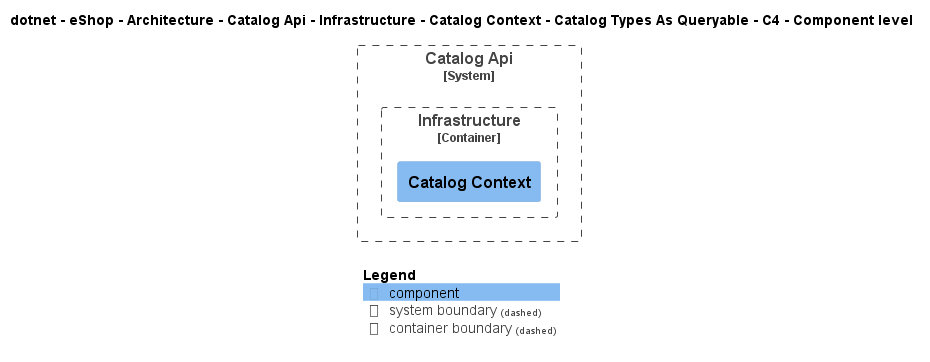

The diagram above was rendered by PlantUML. Its source (embedded in the PNG):
@startuml
!include ..\..\..\..\..\..\..\..\..\..\..\.c4s\C4_Component.puml

AddElementTag("c4interflow:lifecycle:new", $bgColor=green, $fontColor=#ffffff, $borderColor=green, $shadowing="False")
AddElementTag("c4interflow:lifecycle:changed", $bgColor=orange, $fontColor=#ffffff, $borderColor=orange, $shadowing="False")
AddElementTag("c4interflow:lifecycle:removed", $bgColor=red, $fontColor=#ffffff, $borderColor=red, $shadowing="False")

AddRelTag("c4interflow:lifecycle:new", $textColor=green, $lineColor=green)
AddRelTag("c4interflow:lifecycle:changed", $textColor=orange, $lineColor=orange)
AddRelTag("c4interflow:lifecycle:removed", $textColor=red, $lineColor=red)

SHOW_PERSON_PORTRAIT()
LAYOUT_TOP_DOWN()

skinparam linetype polyline

title dotnet - eShop - Architecture - Catalog Api - Infrastructure - Catalog Context - Catalog Types As Queryable - C4 - Component level


System_Boundary(dotnet.eShop.Architecture.SoftwareSystems.CatalogApi, "Catalog Api") {
    
Container_Boundary(dotnet.eShop.Architecture.SoftwareSystems.CatalogApi.Containers.Infrastructure, "Infrastructure") {
    Component(dotnet.eShop.Architecture.SoftwareSystems.CatalogApi.Containers.Infrastructure.Components.CatalogContext, "Catalog Context", "", "")
}
}



SHOW_LEGEND()
@enduml